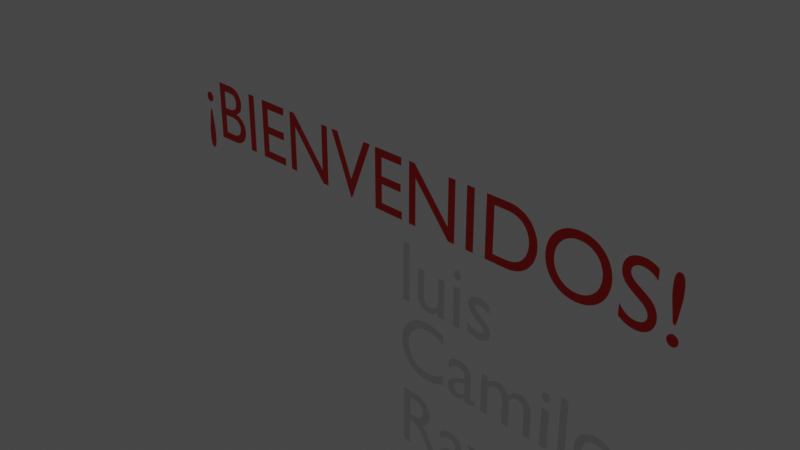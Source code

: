 # Source: bienvenida.blend  (saved by Blender 2.80.75; exported with 4.5.12 LTS)
import bpy
from mathutils import Matrix  # noqa: F401  (used for matrix-valued properties, if any)

bpy.ops.wm.read_factory_settings(use_empty=True)
scene = bpy.context.scene
scene.name = 'Scene'

# ---- collections
col_collection = bpy.data.collections.new('Collection'); scene.collection.children.link(col_collection)

# ---- materials (node trees are filled in below, after node groups)
mat_rojo = bpy.data.materials.new('ROJO')
mat_rojo.use_transparent_shadow = False

# ---- material node trees
mat_rojo.use_nodes = True; mat_rojo.node_tree.nodes.clear()
_N = mat_rojo.node_tree.nodes; _L = mat_rojo.node_tree.links
n0 = _N.new('ShaderNodeOutputMaterial'); n0.name = 'Material Output'; n0.location = (300, 300)
n1 = _N.new('ShaderNodeBsdfPrincipled'); n1.name = 'Principled BSDF'; n1.location = (10, 300)
n1.distribution = 'GGX'
n1.subsurface_method = 'BURLEY'
n1.inputs[0].default_value = (0.8, 0.00445, 0.0, 1.0)
n1.inputs[3].default_value = 1.45
n1.inputs[27].default_value = (0.0, 0.0, 0.0, 1.0)
n1.inputs[28].default_value = 1.0
_L.new(n1.outputs[0], n0.inputs[0])
n0.is_active_output = True

# ---- world
world_world = bpy.data.worlds.new('World'); scene.world = world_world
world_world.use_nodes = True; world_world.node_tree.nodes.clear()
_N = world_world.node_tree.nodes; _L = world_world.node_tree.links
n0 = _N.new('ShaderNodeOutputWorld'); n0.name = 'World Output'; n0.location = (300, 300)
n1 = _N.new('ShaderNodeBackground'); n1.name = 'Background'; n1.location = (10, 300)
n1.inputs[0].default_value = (0.05088, 0.05088, 0.05088, 1.0)
_L.new(n1.outputs[0], n0.inputs[0])
n0.is_active_output = True
world_world.color = (0.05088, 0.05088, 0.05088)
world_world.use_sun_shadow = False
world_world.sun_shadow_jitter_overblur = 0.0

# ---- cameras
cam_camera = bpy.data.cameras.new('Camera')
cam_camera.clip_end = 100.0
cam_camera.ortho_scale = 7.314

# ---- lights
light_light = bpy.data.lights.new('Light', 'POINT')
light_light.transmission_factor = 0.0
light_light.energy = 1000.0
light_light.shadow_soft_size = 0.1
light_light.shadow_maximum_resolution = 0.006
light_light.use_absolute_resolution = True

# ---- curves / text
txt_text = bpy.data.curves.new('Text', 'FONT')
txt_text.dimensions = '2D'
txt_text.body = '¡BIENVENIDOS!'
txt_text.materials.append(mat_rojo)
txt_text.use_path_clamp = True
txt_text.align_x = 'CENTER'
txt_text_001 = bpy.data.curves.new('Text.001', 'FONT')
txt_text_001.dimensions = '2D'
txt_text_001.body = 'luis'
txt_text_001.use_path_clamp = True
txt_text_002 = bpy.data.curves.new('Text.002', 'FONT')
txt_text_002.dimensions = '2D'
txt_text_002.body = 'Camilo'
txt_text_002.use_path_clamp = True
txt_text_003 = bpy.data.curves.new('Text.003', 'FONT')
txt_text_003.dimensions = '2D'
txt_text_003.body = 'Ray'
txt_text_003.use_path_clamp = True

# ---- objects
ob_light = bpy.data.objects.new('Light', light_light)
ob_camera = bpy.data.objects.new('Camera', cam_camera)
ob_bienvenidos = bpy.data.objects.new('bienvenidos', txt_text)
ob_text = bpy.data.objects.new('Text', txt_text_001)
ob_text_001 = bpy.data.objects.new('Text.001', txt_text_002)
ob_text_002 = bpy.data.objects.new('Text.002', txt_text_003)

# ---- transforms, parenting, visibility, modifiers, constraints
ob_light.location = (4.076, 1.005, 5.904)
ob_light.rotation_euler = (0.6503, 0.05522, 1.866)
ob_light.lock_rotations_4d = False
ob_light.empty_display_type = 'ARROWS'
ob_light.color = (0.0, 0.0, 0.0, 0.0)
ob_light.lineart.crease_threshold = 0.0
ob_camera.location = (7.359, -6.926, 4.958)
ob_camera.rotation_euler = (1.109, 0.0, 0.8149)
ob_camera.lock_rotations_4d = False
ob_camera.empty_display_type = 'ARROWS'
ob_camera.color = (0.0, 0.0, 0.0, 0.0)
ob_camera.display_type = 'WIRE'
ob_camera.lineart.crease_threshold = 0.0
ob_bienvenidos.location = (0.0, 0.0, 0.0)
ob_bienvenidos.rotation_euler = (1.571, -0.0, 0.0)
ob_bienvenidos.lineart.crease_threshold = 0.0
ob_text.location = (0.0, 0.0, -0.91)
ob_text.rotation_euler = (1.571, -0.0, 0.0)
ob_text.lineart.crease_threshold = 0.0
ob_text_001.location = (0.0, 0.0, -1.742)
ob_text_001.rotation_euler = (1.571, -0.0, 0.0)
ob_text_001.lineart.crease_threshold = 0.0
ob_text_002.location = (0.0, 0.0, -2.698)
ob_text_002.rotation_euler = (1.571, -0.0, 0.0)
ob_text_002.lineart.crease_threshold = 0.0

# ---- collection membership
col_collection.objects.link(ob_light)
col_collection.objects.link(ob_camera)
col_collection.objects.link(ob_bienvenidos)
col_collection.objects.link(ob_text)
col_collection.objects.link(ob_text_001)
col_collection.objects.link(ob_text_002)

# ---- scene / render settings (as saved in the file)
scene.camera = ob_camera
scene.frame_start = 1; scene.frame_end = 250; scene.frame_set(1)
scene.render.engine = 'BLENDER_EEVEE_NEXT'
scene.cycles.use_denoising = False
scene.cycles.samples = 128
scene.cycles.sampling_pattern = 'TABULATED_SOBOL'
scene.cycles.use_adaptive_sampling = False
scene.cycles.use_light_tree = False
scene.view_settings.view_transform = 'Filmic'
bpy.context.view_layer.update()
